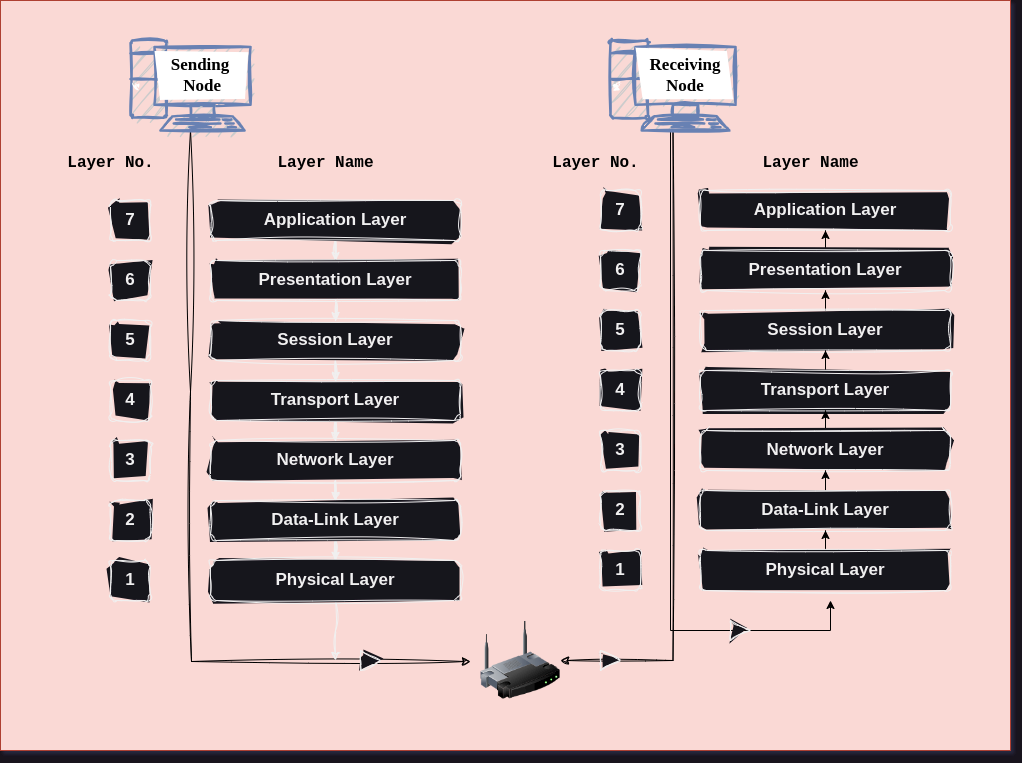

The diagram above was exported from draw.io. Its source (the exported page's mxGraphModel, read from the mxfile embedded in the PNG):
<mxGraphModel dx="2035" dy="2178" grid="1" gridSize="10" guides="1" tooltips="1" connect="1" arrows="1" fold="1" page="1" pageScale="1" pageWidth="1100" pageHeight="850" math="0" shadow="1">
  <root>
    <mxCell id="0" />
    <mxCell id="1" parent="0" />
    <mxCell id="2" value="" style="rounded=0;whiteSpace=wrap;html=1;movable=1;resizable=1;rotatable=1;deletable=1;editable=1;locked=0;connectable=1;fillColor=#fad9d5;strokeColor=#ae4132;" vertex="1" parent="1">
      <mxGeometry x="30" y="-50" width="1010" height="750" as="geometry" />
    </mxCell>
    <mxCell id="3" style="edgeStyle=orthogonalEdgeStyle;rounded=0;orthogonalLoop=1;jettySize=auto;html=1;movable=1;resizable=1;rotatable=1;deletable=1;editable=1;locked=0;connectable=1;sketch=1;curveFitting=1;jiggle=2;strokeColor=#000000;" edge="1" source="4" parent="1">
      <mxGeometry relative="1" as="geometry">
        <mxPoint x="500" y="611" as="targetPoint" />
        <Array as="points">
          <mxPoint x="220" y="341" />
          <mxPoint x="221" y="341" />
        </Array>
      </mxGeometry>
    </mxCell>
    <mxCell id="4" value="" style="fontColor=#0066CC;verticalAlign=top;verticalLabelPosition=bottom;labelPosition=center;align=center;html=1;outlineConnect=0;fillColor=#CCCCCC;strokeColor=#6881B3;gradientColor=none;gradientDirection=north;strokeWidth=2;shape=mxgraph.networks.pc;movable=1;resizable=1;rotatable=1;deletable=1;editable=1;locked=0;connectable=1;sketch=1;curveFitting=1;jiggle=2;" vertex="1" parent="1">
      <mxGeometry x="160" y="-10" width="120" height="90" as="geometry" />
    </mxCell>
    <mxCell id="5" style="edgeStyle=orthogonalEdgeStyle;rounded=0;orthogonalLoop=1;jettySize=auto;html=1;movable=1;resizable=1;rotatable=1;deletable=1;editable=1;locked=0;connectable=1;sketch=1;curveFitting=1;jiggle=2;" edge="1" source="6" target="8" parent="1">
      <mxGeometry relative="1" as="geometry" />
    </mxCell>
    <mxCell id="6" value="&lt;b&gt;&lt;font style=&quot;font-size: 17px;&quot;&gt;Application Layer&lt;/font&gt;&lt;/b&gt;" style="rounded=1;whiteSpace=wrap;html=1;movable=1;resizable=1;rotatable=1;deletable=1;editable=1;locked=0;connectable=1;sketch=1;curveFitting=1;jiggle=2;" vertex="1" parent="1">
      <mxGeometry x="240" y="150" width="250" height="40" as="geometry" />
    </mxCell>
    <mxCell id="7" style="edgeStyle=orthogonalEdgeStyle;rounded=0;orthogonalLoop=1;jettySize=auto;html=1;movable=1;resizable=1;rotatable=1;deletable=1;editable=1;locked=0;connectable=1;sketch=1;curveFitting=1;jiggle=2;" edge="1" source="8" target="10" parent="1">
      <mxGeometry relative="1" as="geometry" />
    </mxCell>
    <mxCell id="8" value="&lt;b&gt;&lt;font style=&quot;font-size: 17px;&quot;&gt;Presentation Layer&lt;/font&gt;&lt;/b&gt;" style="rounded=1;whiteSpace=wrap;html=1;movable=1;resizable=1;rotatable=1;deletable=1;editable=1;locked=0;connectable=1;sketch=1;curveFitting=1;jiggle=2;" vertex="1" parent="1">
      <mxGeometry x="240" y="210" width="250" height="40" as="geometry" />
    </mxCell>
    <mxCell id="9" style="edgeStyle=orthogonalEdgeStyle;rounded=0;orthogonalLoop=1;jettySize=auto;html=1;movable=1;resizable=1;rotatable=1;deletable=1;editable=1;locked=0;connectable=1;sketch=1;curveFitting=1;jiggle=2;" edge="1" source="10" target="12" parent="1">
      <mxGeometry relative="1" as="geometry" />
    </mxCell>
    <mxCell id="10" value="&lt;b&gt;&lt;font style=&quot;font-size: 17px;&quot;&gt;Session Layer&lt;/font&gt;&lt;/b&gt;" style="rounded=1;whiteSpace=wrap;html=1;movable=1;resizable=1;rotatable=1;deletable=1;editable=1;locked=0;connectable=1;sketch=1;curveFitting=1;jiggle=2;" vertex="1" parent="1">
      <mxGeometry x="240" y="270" width="250" height="40" as="geometry" />
    </mxCell>
    <mxCell id="11" style="edgeStyle=orthogonalEdgeStyle;rounded=0;orthogonalLoop=1;jettySize=auto;html=1;movable=1;resizable=1;rotatable=1;deletable=1;editable=1;locked=0;connectable=1;sketch=1;curveFitting=1;jiggle=2;" edge="1" source="12" target="14" parent="1">
      <mxGeometry relative="1" as="geometry" />
    </mxCell>
    <mxCell id="12" value="&lt;b&gt;&lt;font style=&quot;font-size: 17px;&quot;&gt;Transport Layer&lt;/font&gt;&lt;/b&gt;" style="rounded=1;whiteSpace=wrap;html=1;movable=1;resizable=1;rotatable=1;deletable=1;editable=1;locked=0;connectable=1;sketch=1;curveFitting=1;jiggle=2;" vertex="1" parent="1">
      <mxGeometry x="240" y="330" width="250" height="40" as="geometry" />
    </mxCell>
    <mxCell id="13" style="edgeStyle=orthogonalEdgeStyle;rounded=0;orthogonalLoop=1;jettySize=auto;html=1;movable=1;resizable=1;rotatable=1;deletable=1;editable=1;locked=0;connectable=1;sketch=1;curveFitting=1;jiggle=2;" edge="1" source="14" target="16" parent="1">
      <mxGeometry relative="1" as="geometry" />
    </mxCell>
    <mxCell id="14" value="&lt;b&gt;&lt;font style=&quot;font-size: 17px;&quot;&gt;Network Layer&lt;/font&gt;&lt;/b&gt;" style="rounded=1;whiteSpace=wrap;html=1;movable=1;resizable=1;rotatable=1;deletable=1;editable=1;locked=0;connectable=1;sketch=1;curveFitting=1;jiggle=2;" vertex="1" parent="1">
      <mxGeometry x="240" y="390" width="250" height="40" as="geometry" />
    </mxCell>
    <mxCell id="15" style="edgeStyle=orthogonalEdgeStyle;rounded=0;orthogonalLoop=1;jettySize=auto;html=1;movable=1;resizable=1;rotatable=1;deletable=1;editable=1;locked=0;connectable=1;sketch=1;curveFitting=1;jiggle=2;" edge="1" source="16" target="18" parent="1">
      <mxGeometry relative="1" as="geometry" />
    </mxCell>
    <mxCell id="16" value="&lt;b&gt;&lt;font style=&quot;font-size: 17px;&quot;&gt;Data-Link Layer&lt;/font&gt;&lt;/b&gt;" style="rounded=1;whiteSpace=wrap;html=1;movable=1;resizable=1;rotatable=1;deletable=1;editable=1;locked=0;connectable=1;sketch=1;curveFitting=1;jiggle=2;" vertex="1" parent="1">
      <mxGeometry x="240" y="450" width="250" height="40" as="geometry" />
    </mxCell>
    <mxCell id="17" style="edgeStyle=orthogonalEdgeStyle;rounded=0;orthogonalLoop=1;jettySize=auto;html=1;movable=1;resizable=1;rotatable=1;deletable=1;editable=1;locked=0;connectable=1;sketch=1;curveFitting=1;jiggle=2;" edge="1" source="18" parent="1">
      <mxGeometry relative="1" as="geometry">
        <mxPoint x="365" y="610" as="targetPoint" />
      </mxGeometry>
    </mxCell>
    <mxCell id="18" value="&lt;b&gt;&lt;font style=&quot;font-size: 17px;&quot;&gt;Physical Layer&lt;/font&gt;&lt;/b&gt;" style="rounded=1;whiteSpace=wrap;html=1;movable=1;resizable=1;rotatable=1;deletable=1;editable=1;locked=0;connectable=1;sketch=1;curveFitting=1;jiggle=2;" vertex="1" parent="1">
      <mxGeometry x="240" y="510" width="250" height="40" as="geometry" />
    </mxCell>
    <mxCell id="19" value="&lt;span style=&quot;font-size: 17px;&quot;&gt;&lt;b&gt;7&lt;/b&gt;&lt;/span&gt;" style="rounded=1;whiteSpace=wrap;html=1;movable=1;resizable=1;rotatable=1;deletable=1;editable=1;locked=0;connectable=1;sketch=1;curveFitting=1;jiggle=2;" vertex="1" parent="1">
      <mxGeometry x="140" y="150" width="40" height="40" as="geometry" />
    </mxCell>
    <mxCell id="20" value="&lt;span style=&quot;font-size: 17px;&quot;&gt;&lt;b&gt;6&lt;/b&gt;&lt;/span&gt;" style="rounded=1;whiteSpace=wrap;html=1;movable=1;resizable=1;rotatable=1;deletable=1;editable=1;locked=0;connectable=1;sketch=1;curveFitting=1;jiggle=2;" vertex="1" parent="1">
      <mxGeometry x="140" y="210" width="40" height="40" as="geometry" />
    </mxCell>
    <mxCell id="21" value="&lt;span style=&quot;font-size: 17px;&quot;&gt;&lt;b&gt;5&lt;/b&gt;&lt;/span&gt;" style="rounded=1;whiteSpace=wrap;html=1;movable=1;resizable=1;rotatable=1;deletable=1;editable=1;locked=0;connectable=1;sketch=1;curveFitting=1;jiggle=2;" vertex="1" parent="1">
      <mxGeometry x="140" y="270" width="40" height="40" as="geometry" />
    </mxCell>
    <mxCell id="22" value="&lt;span style=&quot;font-size: 17px;&quot;&gt;&lt;b&gt;4&lt;/b&gt;&lt;/span&gt;" style="rounded=1;whiteSpace=wrap;html=1;movable=1;resizable=1;rotatable=1;deletable=1;editable=1;locked=0;connectable=1;sketch=1;curveFitting=1;jiggle=2;" vertex="1" parent="1">
      <mxGeometry x="140" y="330" width="40" height="40" as="geometry" />
    </mxCell>
    <mxCell id="23" value="&lt;span style=&quot;font-size: 17px;&quot;&gt;&lt;b&gt;3&lt;/b&gt;&lt;/span&gt;" style="rounded=1;whiteSpace=wrap;html=1;movable=1;resizable=1;rotatable=1;deletable=1;editable=1;locked=0;connectable=1;sketch=1;curveFitting=1;jiggle=2;" vertex="1" parent="1">
      <mxGeometry x="140" y="390" width="40" height="40" as="geometry" />
    </mxCell>
    <mxCell id="24" value="&lt;span style=&quot;font-size: 17px;&quot;&gt;&lt;b&gt;2&lt;/b&gt;&lt;/span&gt;" style="rounded=1;whiteSpace=wrap;html=1;movable=1;resizable=1;rotatable=1;deletable=1;editable=1;locked=0;connectable=1;sketch=1;curveFitting=1;jiggle=2;" vertex="1" parent="1">
      <mxGeometry x="140" y="450" width="40" height="40" as="geometry" />
    </mxCell>
    <mxCell id="25" value="&lt;span style=&quot;font-size: 17px;&quot;&gt;&lt;b&gt;1&lt;/b&gt;&lt;/span&gt;" style="rounded=1;whiteSpace=wrap;html=1;movable=1;resizable=1;rotatable=1;deletable=1;editable=1;locked=0;connectable=1;sketch=1;curveFitting=1;jiggle=2;" vertex="1" parent="1">
      <mxGeometry x="140" y="510" width="40" height="40" as="geometry" />
    </mxCell>
    <mxCell id="26" value="&lt;b&gt;&lt;font face=&quot;Courier New&quot; style=&quot;font-size: 16px;&quot;&gt;Layer No.&lt;/font&gt;&lt;/b&gt;" style="text;html=1;align=center;verticalAlign=middle;resizable=1;points=[];autosize=1;movable=1;rotatable=1;deletable=1;editable=1;locked=0;connectable=1;sketch=1;curveFitting=1;jiggle=2;fontColor=#000000;" vertex="1" parent="1">
      <mxGeometry x="85" y="98" width="110" height="30" as="geometry" />
    </mxCell>
    <mxCell id="27" value="&lt;b&gt;&lt;font face=&quot;Courier New&quot; style=&quot;font-size: 16px;&quot;&gt;Layer Name&lt;/font&gt;&lt;/b&gt;" style="text;html=1;align=center;verticalAlign=middle;resizable=1;points=[];autosize=1;strokeColor=none;fillColor=none;movable=1;rotatable=1;deletable=1;editable=1;locked=0;connectable=1;sketch=1;curveFitting=1;jiggle=2;fontColor=#000000;" vertex="1" parent="1">
      <mxGeometry x="295" y="98" width="120" height="30" as="geometry" />
    </mxCell>
    <mxCell id="28" style="edgeStyle=orthogonalEdgeStyle;rounded=0;orthogonalLoop=1;jettySize=auto;html=1;entryX=1;entryY=0.5;entryDx=0;entryDy=0;movable=1;resizable=1;rotatable=1;deletable=1;editable=1;locked=0;connectable=1;sketch=1;curveFitting=1;jiggle=2;strokeColor=#000000;" edge="1" source="30" target="35" parent="1">
      <mxGeometry relative="1" as="geometry">
        <mxPoint x="705" y="620" as="targetPoint" />
        <Array as="points">
          <mxPoint x="703" y="610" />
        </Array>
      </mxGeometry>
    </mxCell>
    <mxCell id="29" style="edgeStyle=orthogonalEdgeStyle;rounded=0;orthogonalLoop=1;jettySize=auto;html=1;strokeColor=#000000;" edge="1" source="30" parent="1">
      <mxGeometry relative="1" as="geometry">
        <mxPoint x="860" y="550" as="targetPoint" />
        <Array as="points">
          <mxPoint x="700" y="580" />
        </Array>
      </mxGeometry>
    </mxCell>
    <mxCell id="30" value="" style="fontColor=#0066CC;verticalAlign=top;verticalLabelPosition=bottom;labelPosition=center;align=center;html=1;outlineConnect=0;fillColor=#CCCCCC;strokeColor=#6881B3;gradientColor=none;gradientDirection=north;strokeWidth=2;shape=mxgraph.networks.pc;movable=1;resizable=1;rotatable=1;deletable=1;editable=1;locked=0;connectable=1;sketch=1;curveFitting=1;jiggle=2;" vertex="1" parent="1">
      <mxGeometry x="640" y="-10" width="125" height="90" as="geometry" />
    </mxCell>
    <mxCell id="31" value="&lt;b&gt;&lt;font face=&quot;Courier New&quot; style=&quot;font-size: 16px;&quot;&gt;Layer No.&lt;/font&gt;&lt;/b&gt;" style="text;html=1;align=center;verticalAlign=middle;resizable=1;points=[];autosize=1;strokeColor=none;fillColor=none;movable=1;rotatable=1;deletable=1;editable=1;locked=0;connectable=1;sketch=1;curveFitting=1;jiggle=2;fontColor=#000000;" vertex="1" parent="1">
      <mxGeometry x="570" y="98" width="110" height="30" as="geometry" />
    </mxCell>
    <mxCell id="32" value="&lt;b&gt;&lt;font face=&quot;Courier New&quot; style=&quot;font-size: 16px;&quot;&gt;Layer Name&lt;/font&gt;&lt;/b&gt;" style="text;html=1;align=center;verticalAlign=middle;resizable=1;points=[];autosize=1;strokeColor=none;fillColor=none;movable=1;rotatable=1;deletable=1;editable=1;locked=0;connectable=1;sketch=1;curveFitting=1;jiggle=2;fontColor=#000000;" vertex="1" parent="1">
      <mxGeometry x="780" y="98" width="120" height="30" as="geometry" />
    </mxCell>
    <mxCell id="33" value="&lt;b&gt;&lt;font color=&quot;#000000&quot; face=&quot;Times New Roman&quot; style=&quot;font-size: 17px;&quot;&gt;Sending&lt;br&gt;&amp;nbsp;Node&lt;/font&gt;&lt;/b&gt;" style="text;html=1;strokeColor=none;fillColor=none;align=center;verticalAlign=middle;whiteSpace=wrap;rounded=0;movable=1;resizable=1;rotatable=1;deletable=1;editable=1;locked=0;connectable=1;sketch=1;curveFitting=1;jiggle=2;" vertex="1" parent="1">
      <mxGeometry x="140" y="10" width="180" height="30" as="geometry" />
    </mxCell>
    <mxCell id="34" value="&lt;font face=&quot;Times New Roman&quot; color=&quot;#000000&quot;&gt;&lt;span style=&quot;font-size: 17px;&quot;&gt;&lt;b&gt;Receiving&lt;br&gt;Node&lt;br&gt;&lt;/b&gt;&lt;/span&gt;&lt;/font&gt;" style="text;html=1;strokeColor=none;fillColor=none;align=center;verticalAlign=middle;whiteSpace=wrap;rounded=0;movable=1;resizable=1;rotatable=1;deletable=1;editable=1;locked=0;connectable=1;sketch=1;curveFitting=1;jiggle=2;" vertex="1" parent="1">
      <mxGeometry x="625" y="10" width="180" height="30" as="geometry" />
    </mxCell>
    <mxCell id="35" value="" style="image;html=1;image=img/lib/clip_art/networking/Wireless_Router_128x128.png;movable=1;resizable=1;rotatable=1;deletable=1;editable=1;locked=0;connectable=1;sketch=1;curveFitting=1;jiggle=2;" vertex="1" parent="1">
      <mxGeometry x="510" y="570" width="80" height="80" as="geometry" />
    </mxCell>
    <mxCell id="36" value="" style="html=1;shadow=0;dashed=0;align=center;verticalAlign=middle;shape=mxgraph.arrows2.arrow;dy=0.6;dx=40;notch=0;movable=1;resizable=1;rotatable=1;deletable=1;editable=1;locked=0;connectable=1;sketch=1;curveFitting=1;jiggle=2;" vertex="1" parent="1">
      <mxGeometry x="630" y="600" width="20" height="20" as="geometry" />
    </mxCell>
    <mxCell id="37" value="" style="html=1;shadow=0;dashed=0;align=center;verticalAlign=middle;shape=mxgraph.arrows2.arrow;dy=0.6;dx=40;notch=0;movable=1;resizable=1;rotatable=1;deletable=1;editable=1;locked=0;connectable=1;sketch=1;curveFitting=1;jiggle=2;" vertex="1" parent="1">
      <mxGeometry x="760" y="570" width="20" height="20" as="geometry" />
    </mxCell>
    <mxCell id="38" value="" style="html=1;shadow=0;dashed=0;align=center;verticalAlign=middle;shape=mxgraph.arrows2.arrow;dy=0.6;dx=40;notch=0;movable=1;resizable=1;rotatable=1;deletable=1;editable=1;locked=0;connectable=1;sketch=1;curveFitting=1;jiggle=2;" vertex="1" parent="1">
      <mxGeometry x="390" y="600" width="20" height="20" as="geometry" />
    </mxCell>
    <mxCell id="39" value="&lt;b&gt;&lt;font style=&quot;font-size: 17px;&quot;&gt;Application Layer&lt;/font&gt;&lt;/b&gt;" style="rounded=1;whiteSpace=wrap;html=1;movable=1;resizable=1;rotatable=1;deletable=1;editable=1;locked=0;connectable=1;sketch=1;curveFitting=1;jiggle=2;" vertex="1" parent="1">
      <mxGeometry x="730" y="140" width="250" height="40" as="geometry" />
    </mxCell>
    <mxCell id="40" style="edgeStyle=orthogonalEdgeStyle;rounded=0;orthogonalLoop=1;jettySize=auto;html=1;strokeColor=#000000;" edge="1" source="41" target="39" parent="1">
      <mxGeometry relative="1" as="geometry" />
    </mxCell>
    <mxCell id="41" value="&lt;b&gt;&lt;font style=&quot;font-size: 17px;&quot;&gt;Presentation Layer&lt;/font&gt;&lt;/b&gt;" style="rounded=1;whiteSpace=wrap;html=1;movable=1;resizable=1;rotatable=1;deletable=1;editable=1;locked=0;connectable=1;sketch=1;curveFitting=1;jiggle=2;" vertex="1" parent="1">
      <mxGeometry x="730" y="200" width="250" height="40" as="geometry" />
    </mxCell>
    <mxCell id="42" style="edgeStyle=orthogonalEdgeStyle;rounded=0;orthogonalLoop=1;jettySize=auto;html=1;strokeColor=#000000;" edge="1" source="43" target="41" parent="1">
      <mxGeometry relative="1" as="geometry" />
    </mxCell>
    <mxCell id="43" value="&lt;b&gt;&lt;font style=&quot;font-size: 17px;&quot;&gt;Session Layer&lt;/font&gt;&lt;/b&gt;" style="rounded=1;whiteSpace=wrap;html=1;movable=1;resizable=1;rotatable=1;deletable=1;editable=1;locked=0;connectable=1;sketch=1;curveFitting=1;jiggle=2;" vertex="1" parent="1">
      <mxGeometry x="730" y="260" width="250" height="40" as="geometry" />
    </mxCell>
    <mxCell id="44" style="edgeStyle=orthogonalEdgeStyle;rounded=0;orthogonalLoop=1;jettySize=auto;html=1;strokeColor=#000000;" edge="1" source="45" target="43" parent="1">
      <mxGeometry relative="1" as="geometry" />
    </mxCell>
    <mxCell id="45" value="&lt;b&gt;&lt;font style=&quot;font-size: 17px;&quot;&gt;Transport Layer&lt;/font&gt;&lt;/b&gt;" style="rounded=1;whiteSpace=wrap;html=1;movable=1;resizable=1;rotatable=1;deletable=1;editable=1;locked=0;connectable=1;sketch=1;curveFitting=1;jiggle=2;" vertex="1" parent="1">
      <mxGeometry x="730" y="320" width="250" height="40" as="geometry" />
    </mxCell>
    <mxCell id="46" style="edgeStyle=orthogonalEdgeStyle;rounded=0;orthogonalLoop=1;jettySize=auto;html=1;strokeColor=#000000;" edge="1" source="47" target="45" parent="1">
      <mxGeometry relative="1" as="geometry" />
    </mxCell>
    <mxCell id="47" value="&lt;b&gt;&lt;font style=&quot;font-size: 17px;&quot;&gt;Network Layer&lt;/font&gt;&lt;/b&gt;" style="rounded=1;whiteSpace=wrap;html=1;movable=1;resizable=1;rotatable=1;deletable=1;editable=1;locked=0;connectable=1;sketch=1;curveFitting=1;jiggle=2;" vertex="1" parent="1">
      <mxGeometry x="730" y="380" width="250" height="40" as="geometry" />
    </mxCell>
    <mxCell id="48" style="edgeStyle=orthogonalEdgeStyle;rounded=0;orthogonalLoop=1;jettySize=auto;html=1;strokeColor=#000000;" edge="1" source="49" target="47" parent="1">
      <mxGeometry relative="1" as="geometry" />
    </mxCell>
    <mxCell id="49" value="&lt;b&gt;&lt;font style=&quot;font-size: 17px;&quot;&gt;Data-Link Layer&lt;/font&gt;&lt;/b&gt;" style="rounded=1;whiteSpace=wrap;html=1;movable=1;resizable=1;rotatable=1;deletable=1;editable=1;locked=0;connectable=1;sketch=1;curveFitting=1;jiggle=2;" vertex="1" parent="1">
      <mxGeometry x="730" y="440" width="250" height="40" as="geometry" />
    </mxCell>
    <mxCell id="50" style="edgeStyle=orthogonalEdgeStyle;rounded=0;orthogonalLoop=1;jettySize=auto;html=1;strokeColor=#000000;" edge="1" source="51" target="49" parent="1">
      <mxGeometry relative="1" as="geometry" />
    </mxCell>
    <mxCell id="51" value="&lt;b&gt;&lt;font style=&quot;font-size: 17px;&quot;&gt;Physical Layer&lt;/font&gt;&lt;/b&gt;" style="rounded=1;whiteSpace=wrap;html=1;movable=1;resizable=1;rotatable=1;deletable=1;editable=1;locked=0;connectable=1;sketch=1;curveFitting=1;jiggle=2;" vertex="1" parent="1">
      <mxGeometry x="730" y="500" width="250" height="40" as="geometry" />
    </mxCell>
    <mxCell id="52" value="&lt;span style=&quot;font-size: 17px;&quot;&gt;&lt;b&gt;7&lt;/b&gt;&lt;/span&gt;" style="rounded=1;whiteSpace=wrap;html=1;movable=1;resizable=1;rotatable=1;deletable=1;editable=1;locked=0;connectable=1;sketch=1;curveFitting=1;jiggle=2;" vertex="1" parent="1">
      <mxGeometry x="630" y="140" width="40" height="40" as="geometry" />
    </mxCell>
    <mxCell id="53" value="&lt;span style=&quot;font-size: 17px;&quot;&gt;&lt;b&gt;6&lt;/b&gt;&lt;/span&gt;" style="rounded=1;whiteSpace=wrap;html=1;movable=1;resizable=1;rotatable=1;deletable=1;editable=1;locked=0;connectable=1;sketch=1;curveFitting=1;jiggle=2;" vertex="1" parent="1">
      <mxGeometry x="630" y="200" width="40" height="40" as="geometry" />
    </mxCell>
    <mxCell id="54" value="&lt;span style=&quot;font-size: 17px;&quot;&gt;&lt;b&gt;5&lt;/b&gt;&lt;/span&gt;" style="rounded=1;whiteSpace=wrap;html=1;movable=1;resizable=1;rotatable=1;deletable=1;editable=1;locked=0;connectable=1;sketch=1;curveFitting=1;jiggle=2;" vertex="1" parent="1">
      <mxGeometry x="630" y="260" width="40" height="40" as="geometry" />
    </mxCell>
    <mxCell id="55" value="&lt;span style=&quot;font-size: 17px;&quot;&gt;&lt;b&gt;4&lt;/b&gt;&lt;/span&gt;" style="rounded=1;whiteSpace=wrap;html=1;movable=1;resizable=1;rotatable=1;deletable=1;editable=1;locked=0;connectable=1;sketch=1;curveFitting=1;jiggle=2;" vertex="1" parent="1">
      <mxGeometry x="630" y="320" width="40" height="40" as="geometry" />
    </mxCell>
    <mxCell id="56" value="&lt;span style=&quot;font-size: 17px;&quot;&gt;&lt;b&gt;3&lt;/b&gt;&lt;/span&gt;" style="rounded=1;whiteSpace=wrap;html=1;movable=1;resizable=1;rotatable=1;deletable=1;editable=1;locked=0;connectable=1;sketch=1;curveFitting=1;jiggle=2;" vertex="1" parent="1">
      <mxGeometry x="630" y="380" width="40" height="40" as="geometry" />
    </mxCell>
    <mxCell id="57" value="&lt;span style=&quot;font-size: 17px;&quot;&gt;&lt;b&gt;2&lt;/b&gt;&lt;/span&gt;" style="rounded=1;whiteSpace=wrap;html=1;movable=1;resizable=1;rotatable=1;deletable=1;editable=1;locked=0;connectable=1;sketch=1;curveFitting=1;jiggle=2;" vertex="1" parent="1">
      <mxGeometry x="630" y="440" width="40" height="40" as="geometry" />
    </mxCell>
    <mxCell id="58" value="&lt;span style=&quot;font-size: 17px;&quot;&gt;&lt;b&gt;1&lt;/b&gt;&lt;/span&gt;" style="rounded=1;whiteSpace=wrap;html=1;movable=1;resizable=1;rotatable=1;deletable=1;editable=1;locked=0;connectable=1;sketch=1;curveFitting=1;jiggle=2;" vertex="1" parent="1">
      <mxGeometry x="630" y="500" width="40" height="40" as="geometry" />
    </mxCell>
  </root>
</mxGraphModel>